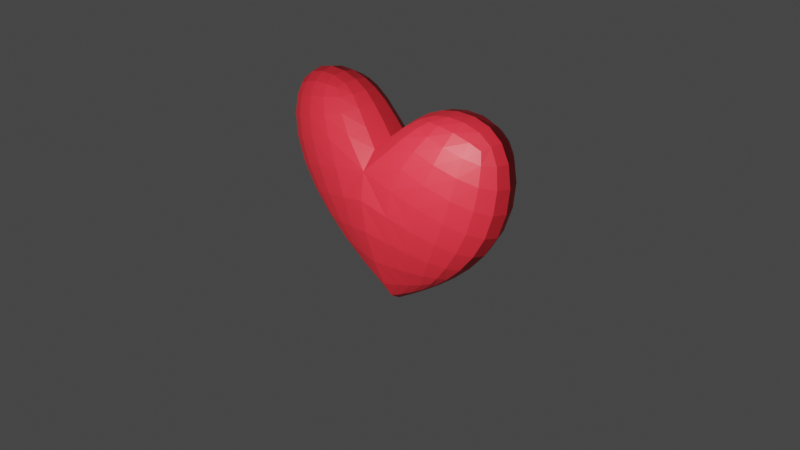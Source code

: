 # Source: heart.blend  (saved by Blender 2.91.10; exported with 4.5.12 LTS)
import bpy
from mathutils import Matrix  # noqa: F401  (used for matrix-valued properties, if any)

bpy.ops.wm.read_factory_settings(use_empty=True)
scene = bpy.context.scene
scene.name = 'Scene'

# ---- collections
col_collection = bpy.data.collections.new('Collection'); scene.collection.children.link(col_collection)

# ---- materials (node trees are filled in below, after node groups)
mat_material_001 = bpy.data.materials.new('Material.001')
mat_material_001.use_transparent_shadow = False

# ---- material node trees
mat_material_001.use_nodes = True; mat_material_001.node_tree.nodes.clear()
_N = mat_material_001.node_tree.nodes; _L = mat_material_001.node_tree.links
n0 = _N.new('ShaderNodeBsdfPrincipled'); n0.name = 'Principled BSDF'; n0.location = (10, 300)
n0.distribution = 'GGX'
n0.subsurface_method = 'BURLEY'
n0.inputs[0].default_value = (0.8, 0.02367, 0.03869, 1.0)
n0.inputs[3].default_value = 1.45
n0.inputs[27].default_value = (0.0, 0.0, 0.0, 1.0)
n0.inputs[28].default_value = 1.0
n1 = _N.new('ShaderNodeOutputMaterial'); n1.name = 'Material Output'; n1.location = (300, 300)
_L.new(n0.outputs[0], n1.inputs[0])
n1.is_active_output = True

# ---- world
world_world = bpy.data.worlds.new('World'); scene.world = world_world
world_world.use_nodes = True; world_world.node_tree.nodes.clear()
_N = world_world.node_tree.nodes; _L = world_world.node_tree.links
n0 = _N.new('ShaderNodeOutputWorld'); n0.name = 'World Output'; n0.location = (300, 300)
n1 = _N.new('ShaderNodeBackground'); n1.name = 'Background'; n1.location = (10, 300)
n1.inputs[0].default_value = (0.05088, 0.05088, 0.05088, 1.0)
_L.new(n1.outputs[0], n0.inputs[0])
n0.is_active_output = True
world_world.color = (0.05088, 0.05088, 0.05088)
world_world.use_sun_shadow = False
world_world.sun_shadow_jitter_overblur = 0.0

# ---- cameras
cam_camera = bpy.data.cameras.new('Camera')
cam_camera.clip_end = 100.0
cam_camera.ortho_scale = 7.314

# ---- lights
light_light = bpy.data.lights.new('Light', 'POINT')
light_light.transmission_factor = 0.0
light_light.energy = 1000.0
light_light.shadow_soft_size = 0.1
light_light.shadow_maximum_resolution = 0.006
light_light.use_absolute_resolution = True

# ---- meshes
me_cube_001 = bpy.data.meshes.new('Cube.001')
me_cube_001.from_pydata([(0.0, -0.1657, -1.0), (0.0, -0.8123, 1.0), (0.0, 0.1657, -1.0), (0.0, 0.5868, 1.0), (0.4944, -0.1657, -0.6155), (1.57, -0.3407, 0.1695), (0.4944, 0.1657, -0.6155), (1.57, 0.3407, 0.1695), (0.4894, -0.3407, 1.419), (0.4894, 0.3407, 1.419), (1.528, 0.3407, 1.476), (1.528, -0.3407, 1.476)], [], [(2, 3, 7, 6), (6, 7, 5, 4), (4, 5, 1, 0), (2, 6, 4, 0), (7, 3, 9, 10), (10, 9, 8, 11), (5, 7, 10, 11), (1, 5, 11, 8), (8, 9, 3, 1)])
_uv = me_cube_001.uv_layers.new(name='UVMap')
_uv.uv.foreach_set('vector', [0.375, 0.25, 0.625, 0.25, 0.625, 0.5, 0.375, 0.5, 0.375, 0.5, 0.625, 0.5, 0.625, 0.75, 0.375, 0.75, 0.375, 0.75, 0.625, 0.75, 0.625, 1.0, 0.375, 1.0, 0.125, 0.5, 0.375, 0.5, 0.375, 0.75, 0.125, 0.75, 0.625, 0.5, 0.625, 0.25, 0.625, 0.25, 0.625, 0.5, 0.625, 0.5, 0.875, 0.5, 0.875, 0.75, 0.625, 0.75, 0.625, 0.75, 0.625, 0.5, 0.625, 0.5, 0.625, 0.75, 0.625, 1.0, 0.625, 0.75, 0.625, 0.75, 0.625, 1.0, 0.875, 0.75, 0.875, 0.5, 0.625, 0.25, 0.625, 1.0])
me_cube_001.materials.append(mat_material_001)
me_cube_001.use_remesh_fix_poles = True
me_cube_001.use_remesh_preserve_attributes = False
me_cube_001.use_mirror_vertex_groups = False
me_cube_001.update()

# ---- objects
ob_light = bpy.data.objects.new('Light', light_light)
ob_camera = bpy.data.objects.new('Camera', cam_camera)
ob_cube = bpy.data.objects.new('Cube', me_cube_001)

# ---- transforms, parenting, visibility, modifiers, constraints
ob_light.location = (1.537, -3.756, 2.222)
ob_light.rotation_euler = (0.6503, 0.05522, 1.866)
ob_light.lock_rotations_4d = False
ob_light.empty_display_type = 'ARROWS'
ob_light.color = (0.0, 0.0, 0.0, 0.0)
ob_light.lineart.crease_threshold = 0.0
ob_camera.location = (7.359, -6.926, 4.958)
ob_camera.rotation_euler = (1.109, 0.0, 0.8149)
ob_camera.lock_rotations_4d = False
ob_camera.empty_display_type = 'ARROWS'
ob_camera.color = (0.0, 0.0, 0.0, 0.0)
ob_camera.display_type = 'WIRE'
ob_camera.lineart.crease_threshold = 0.0
ob_cube.location = (0.0, 0.0, 0.0)
ob_cube.lineart.crease_threshold = 0.0
_m = ob_cube.modifiers.new('Subdivision', 'SUBSURF')
_m.uv_smooth = 'PRESERVE_CORNERS'
_m.levels = 2
_m = ob_cube.modifiers.new('Mirror', 'MIRROR')
_m.use_clip = True

# ---- collection membership
col_collection.objects.link(ob_light)
col_collection.objects.link(ob_camera)
col_collection.objects.link(ob_cube)

# ---- scene / render settings (as saved in the file)
scene.camera = ob_camera
scene.frame_start = 1; scene.frame_end = 250; scene.frame_set(1)
scene.render.engine = 'BLENDER_EEVEE_NEXT'
scene.cycles.use_denoising = False
scene.cycles.samples = 128
scene.cycles.sampling_pattern = 'TABULATED_SOBOL'
scene.cycles.use_adaptive_sampling = False
scene.cycles.use_light_tree = False
scene.view_settings.view_transform = 'Filmic'
bpy.context.view_layer.update()
